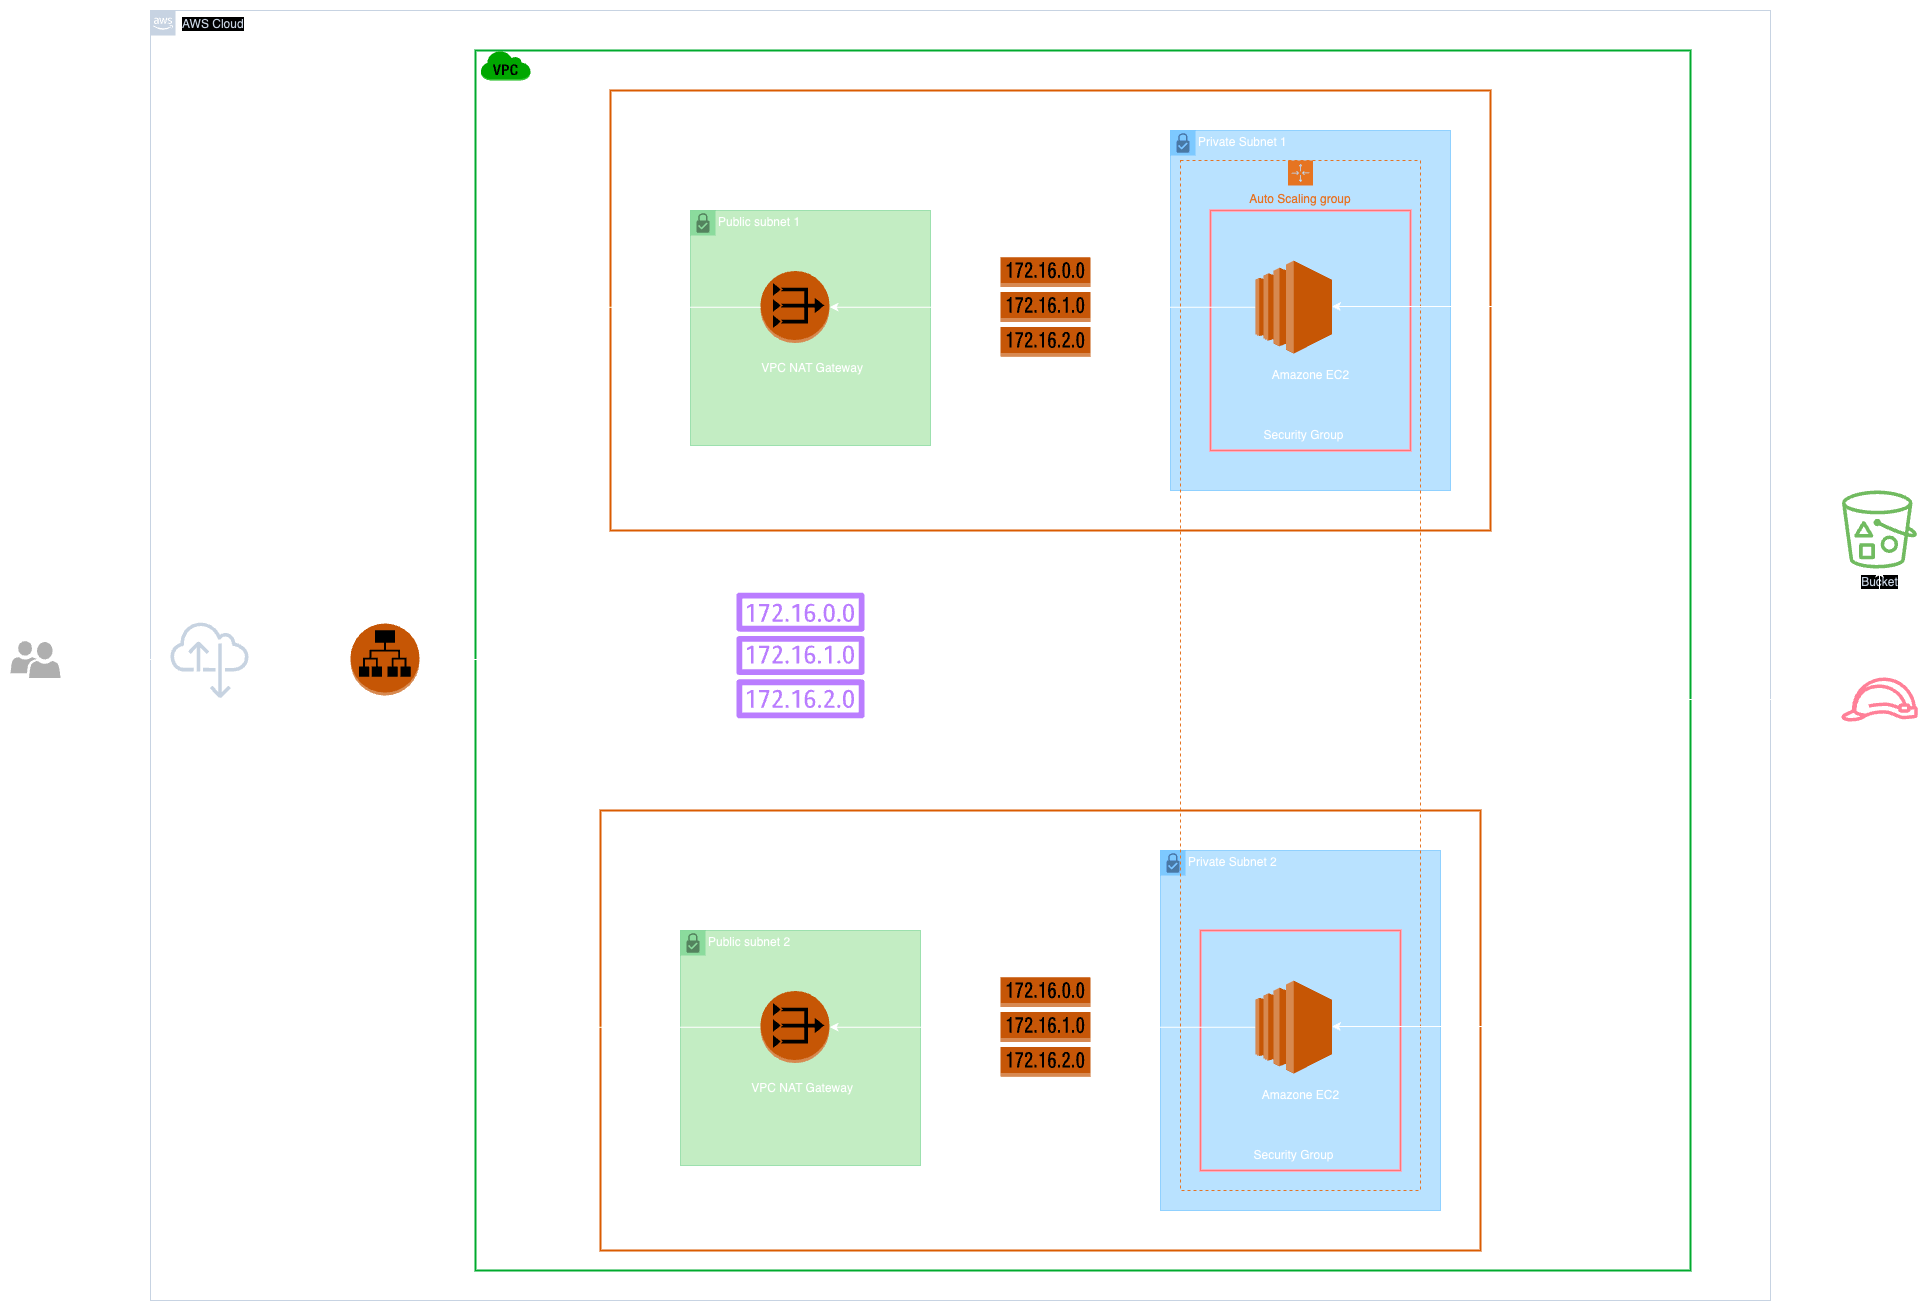

The diagram above was exported from draw.io. Its source (the exported page's mxGraphModel, read from the mxfile embedded in the PNG):
<mxGraphModel dx="4670" dy="2197" grid="1" gridSize="10" guides="1" tooltips="1" connect="1" arrows="1" fold="1" page="1" pageScale="1" pageWidth="1390" pageHeight="980" background="#ffffff" math="0" shadow="0">
  <root>
    <mxCell id="0" />
    <mxCell id="1" parent="0" />
    <mxCell id="F05TgROWBXz9dMhDUCeb-76" value="Public subnet 1" style="shape=mxgraph.ibm.box;prType=subnet;fontStyle=0;verticalAlign=top;align=left;spacingLeft=32;spacingTop=4;fillColor=#006600;rounded=0;whiteSpace=wrap;html=1;strokeColor=#00882B;strokeWidth=1;dashed=0;container=1;spacing=-4;collapsible=0;expand=0;recursiveResize=0;movable=1;resizable=1;rotatable=1;deletable=1;editable=1;locked=0;connectable=1;opacity=40;" parent="1" vertex="1">
      <mxGeometry x="120" y="280" width="240" height="235" as="geometry" />
    </mxCell>
    <mxCell id="F05TgROWBXz9dMhDUCeb-78" value="VPC NAT Gateway&amp;nbsp; &amp;nbsp; &amp;nbsp; &amp;nbsp;&amp;nbsp;" style="text;html=1;align=center;verticalAlign=middle;resizable=0;points=[];autosize=1;strokeColor=none;fillColor=none;" parent="F05TgROWBXz9dMhDUCeb-76" vertex="1">
      <mxGeometry x="60" y="143" width="150" height="30" as="geometry" />
    </mxCell>
    <mxCell id="F05TgROWBXz9dMhDUCeb-91" value="Private Subnet 1" style="shape=mxgraph.ibm.box;prType=subnet;fontStyle=0;verticalAlign=top;align=left;spacingLeft=32;spacingTop=4;fillColor=#0066CC;rounded=0;whiteSpace=wrap;html=1;strokeColor=#007FFF;strokeWidth=1;dashed=0;container=1;spacing=-4;collapsible=0;expand=0;recursiveResize=0;movable=1;resizable=1;rotatable=1;deletable=1;editable=1;locked=0;connectable=1;opacity=40;" parent="1" vertex="1">
      <mxGeometry x="600" y="200" width="280" height="360" as="geometry" />
    </mxCell>
    <mxCell id="F05TgROWBXz9dMhDUCeb-81" value="Amazone EC2" style="text;html=1;align=center;verticalAlign=middle;resizable=0;points=[];autosize=1;strokeColor=none;fillColor=none;" parent="F05TgROWBXz9dMhDUCeb-91" vertex="1">
      <mxGeometry x="90" y="230" width="100" height="30" as="geometry" />
    </mxCell>
    <mxCell id="F05TgROWBXz9dMhDUCeb-96" value="Security Group" style="text;html=1;align=center;verticalAlign=middle;resizable=0;points=[];autosize=1;strokeColor=none;fillColor=none;" parent="F05TgROWBXz9dMhDUCeb-91" vertex="1">
      <mxGeometry x="83.25" y="290" width="100" height="30" as="geometry" />
    </mxCell>
    <mxCell id="F05TgROWBXz9dMhDUCeb-95" value="" style="rounded=0;whiteSpace=wrap;html=1;fillColor=none;strokeColor=#FF3333;strokeWidth=2;movable=1;resizable=1;rotatable=1;deletable=1;editable=1;locked=0;connectable=1;" parent="F05TgROWBXz9dMhDUCeb-91" vertex="1">
      <mxGeometry x="40" y="80" width="200" height="240" as="geometry" />
    </mxCell>
    <mxCell id="F05TgROWBXz9dMhDUCeb-71" value="" style="rounded=0;whiteSpace=wrap;html=1;fillColor=none;strokeColor=#FF8000;strokeWidth=2;movable=1;resizable=1;rotatable=1;deletable=1;editable=1;locked=0;connectable=1;" parent="1" vertex="1">
      <mxGeometry x="40" y="160" width="880" height="440" as="geometry" />
    </mxCell>
    <mxCell id="UEzPUAAOIrF-is8g5C7q-74" value="AWS Cloud" style="points=[[0,0],[0.25,0],[0.5,0],[0.75,0],[1,0],[1,0.25],[1,0.5],[1,0.75],[1,1],[0.75,1],[0.5,1],[0.25,1],[0,1],[0,0.75],[0,0.5],[0,0.25]];outlineConnect=0;gradientColor=none;html=1;whiteSpace=wrap;fontSize=12;fontStyle=0;shape=mxgraph.aws4.group;grIcon=mxgraph.aws4.group_aws_cloud_alt;strokeColor=#232F3E;fillColor=none;verticalAlign=top;align=left;spacingLeft=30;fontColor=#232F3E;dashed=0;labelBackgroundColor=#ffffff;container=1;pointerEvents=0;collapsible=0;recursiveResize=0;" parent="1" vertex="1">
      <mxGeometry x="-420" y="80" width="1620" height="1290" as="geometry" />
    </mxCell>
    <mxCell id="F05TgROWBXz9dMhDUCeb-121" value="Public subnet 2" style="shape=mxgraph.ibm.box;prType=subnet;fontStyle=0;verticalAlign=top;align=left;spacingLeft=32;spacingTop=4;fillColor=#006600;rounded=0;whiteSpace=wrap;html=1;strokeColor=#00882B;strokeWidth=1;dashed=0;container=1;spacing=-4;collapsible=0;expand=0;recursiveResize=0;movable=1;resizable=1;rotatable=1;deletable=1;editable=1;locked=0;connectable=1;opacity=40;" parent="UEzPUAAOIrF-is8g5C7q-74" vertex="1">
      <mxGeometry x="530" y="920" width="240" height="235" as="geometry" />
    </mxCell>
    <mxCell id="F05TgROWBXz9dMhDUCeb-122" value="VPC NAT Gateway&amp;nbsp; &amp;nbsp; &amp;nbsp; &amp;nbsp;&amp;nbsp;" style="text;html=1;align=center;verticalAlign=middle;resizable=0;points=[];autosize=1;strokeColor=none;fillColor=none;" parent="F05TgROWBXz9dMhDUCeb-121" vertex="1">
      <mxGeometry x="60" y="143" width="150" height="30" as="geometry" />
    </mxCell>
    <mxCell id="F05TgROWBXz9dMhDUCeb-68" value="" style="rounded=0;whiteSpace=wrap;html=1;fillColor=none;strokeColor=#00B336;strokeWidth=2;" parent="UEzPUAAOIrF-is8g5C7q-74" vertex="1">
      <mxGeometry x="325" y="40" width="1215" height="1220" as="geometry" />
    </mxCell>
    <mxCell id="F05TgROWBXz9dMhDUCeb-47" value="Application Load Balancer&lt;div&gt;&lt;br&gt;&lt;/div&gt;" style="text;html=1;align=center;verticalAlign=middle;resizable=0;points=[];autosize=1;strokeColor=none;fillColor=none;" parent="UEzPUAAOIrF-is8g5C7q-74" vertex="1">
      <mxGeometry x="154.5" y="698" width="160" height="40" as="geometry" />
    </mxCell>
    <mxCell id="F05TgROWBXz9dMhDUCeb-49" style="edgeStyle=orthogonalEdgeStyle;rounded=0;orthogonalLoop=1;jettySize=auto;html=1;" parent="UEzPUAAOIrF-is8g5C7q-74" source="F05TgROWBXz9dMhDUCeb-42" target="F05TgROWBXz9dMhDUCeb-46" edge="1">
      <mxGeometry relative="1" as="geometry" />
    </mxCell>
    <mxCell id="F05TgROWBXz9dMhDUCeb-42" value="" style="sketch=0;outlineConnect=0;fontColor=#232F3E;gradientColor=none;fillColor=#232F3D;strokeColor=none;dashed=0;verticalLabelPosition=bottom;verticalAlign=top;align=center;html=1;fontSize=12;fontStyle=0;aspect=fixed;pointerEvents=1;shape=mxgraph.aws4.internet_alt22;" parent="UEzPUAAOIrF-is8g5C7q-74" vertex="1">
      <mxGeometry x="20" y="610" width="78" height="78" as="geometry" />
    </mxCell>
    <mxCell id="F05TgROWBXz9dMhDUCeb-40" value="" style="sketch=0;pointerEvents=1;shadow=0;dashed=0;html=1;strokeColor=none;labelPosition=center;verticalLabelPosition=bottom;verticalAlign=top;align=center;fillColor=#505050;shape=mxgraph.mscae.intune.user_group" parent="UEzPUAAOIrF-is8g5C7q-74" vertex="1">
      <mxGeometry x="-140" y="630.5" width="50" height="37" as="geometry" />
    </mxCell>
    <mxCell id="F05TgROWBXz9dMhDUCeb-43" value="" style="edgeStyle=orthogonalEdgeStyle;rounded=0;orthogonalLoop=1;jettySize=auto;html=1;" parent="UEzPUAAOIrF-is8g5C7q-74" source="F05TgROWBXz9dMhDUCeb-40" target="F05TgROWBXz9dMhDUCeb-42" edge="1">
      <mxGeometry relative="1" as="geometry" />
    </mxCell>
    <mxCell id="F05TgROWBXz9dMhDUCeb-45" value="Internet Gateway&lt;div&gt;&lt;br&gt;&lt;/div&gt;" style="text;html=1;align=center;verticalAlign=middle;resizable=0;points=[];autosize=1;strokeColor=none;fillColor=none;" parent="UEzPUAAOIrF-is8g5C7q-74" vertex="1">
      <mxGeometry x="4" y="698" width="110" height="40" as="geometry" />
    </mxCell>
    <mxCell id="F05TgROWBXz9dMhDUCeb-46" value="" style="outlineConnect=0;dashed=0;verticalLabelPosition=bottom;verticalAlign=top;align=center;html=1;shape=mxgraph.aws3.application_load_balancer;fillColor=#F58534;gradientColor=none;" parent="UEzPUAAOIrF-is8g5C7q-74" vertex="1">
      <mxGeometry x="200" y="613" width="69" height="72" as="geometry" />
    </mxCell>
    <mxCell id="F05TgROWBXz9dMhDUCeb-44" value="Users" style="text;html=1;align=center;verticalAlign=middle;resizable=0;points=[];autosize=1;strokeColor=none;fillColor=none;" parent="UEzPUAAOIrF-is8g5C7q-74" vertex="1">
      <mxGeometry x="-140" y="695" width="50" height="30" as="geometry" />
    </mxCell>
    <mxCell id="F05TgROWBXz9dMhDUCeb-69" value="" style="outlineConnect=0;dashed=0;verticalLabelPosition=bottom;verticalAlign=top;align=center;html=1;shape=mxgraph.aws3.virtual_private_cloud;fillColor=#00CC00;gradientColor=none;fontColor=#000033;" parent="UEzPUAAOIrF-is8g5C7q-74" vertex="1">
      <mxGeometry x="330" y="40" width="50" height="30" as="geometry" />
    </mxCell>
    <mxCell id="F05TgROWBXz9dMhDUCeb-102" style="edgeStyle=orthogonalEdgeStyle;rounded=0;orthogonalLoop=1;jettySize=auto;html=1;" parent="UEzPUAAOIrF-is8g5C7q-74" source="F05TgROWBXz9dMhDUCeb-80" target="F05TgROWBXz9dMhDUCeb-98" edge="1">
      <mxGeometry relative="1" as="geometry" />
    </mxCell>
    <mxCell id="F05TgROWBXz9dMhDUCeb-80" value="" style="outlineConnect=0;dashed=0;verticalLabelPosition=bottom;verticalAlign=top;align=center;html=1;shape=mxgraph.aws3.ec2;fillColor=#F58534;gradientColor=none;" parent="UEzPUAAOIrF-is8g5C7q-74" vertex="1">
      <mxGeometry x="1105" y="250" width="76.5" height="93" as="geometry" />
    </mxCell>
    <mxCell id="F05TgROWBXz9dMhDUCeb-77" value="" style="outlineConnect=0;dashed=0;verticalLabelPosition=bottom;verticalAlign=top;align=center;html=1;shape=mxgraph.aws3.vpc_nat_gateway;fillColor=#F58534;gradientColor=none;" parent="UEzPUAAOIrF-is8g5C7q-74" vertex="1">
      <mxGeometry x="610" y="260.5" width="69" height="72" as="geometry" />
    </mxCell>
    <mxCell id="F05TgROWBXz9dMhDUCeb-101" style="edgeStyle=orthogonalEdgeStyle;rounded=0;orthogonalLoop=1;jettySize=auto;html=1;" parent="UEzPUAAOIrF-is8g5C7q-74" source="F05TgROWBXz9dMhDUCeb-98" target="F05TgROWBXz9dMhDUCeb-77" edge="1">
      <mxGeometry relative="1" as="geometry" />
    </mxCell>
    <mxCell id="F05TgROWBXz9dMhDUCeb-98" value="" style="outlineConnect=0;dashed=0;verticalLabelPosition=bottom;verticalAlign=top;align=center;html=1;shape=mxgraph.aws3.route_table;fillColor=#F58536;gradientColor=none;" parent="UEzPUAAOIrF-is8g5C7q-74" vertex="1">
      <mxGeometry x="850" y="246.75" width="90" height="99.5" as="geometry" />
    </mxCell>
    <mxCell id="F05TgROWBXz9dMhDUCeb-99" value="" style="sketch=0;outlineConnect=0;fontColor=#232F3E;gradientColor=none;fillColor=#8C4FFF;strokeColor=none;dashed=0;verticalLabelPosition=bottom;verticalAlign=top;align=center;html=1;fontSize=12;fontStyle=0;aspect=fixed;pointerEvents=1;shape=mxgraph.aws4.route_table;" parent="UEzPUAAOIrF-is8g5C7q-74" vertex="1">
      <mxGeometry x="585.5" y="582.15" width="129" height="125.69" as="geometry" />
    </mxCell>
    <mxCell id="F05TgROWBXz9dMhDUCeb-116" value="" style="rounded=0;whiteSpace=wrap;html=1;fillColor=none;strokeColor=#FF8000;strokeWidth=2;movable=1;resizable=1;rotatable=1;deletable=1;editable=1;locked=0;connectable=1;" parent="UEzPUAAOIrF-is8g5C7q-74" vertex="1">
      <mxGeometry x="450" y="800" width="880" height="440" as="geometry" />
    </mxCell>
    <mxCell id="F05TgROWBXz9dMhDUCeb-117" value="Private Subnet 2" style="shape=mxgraph.ibm.box;prType=subnet;fontStyle=0;verticalAlign=top;align=left;spacingLeft=32;spacingTop=4;fillColor=#0066CC;rounded=0;whiteSpace=wrap;html=1;strokeColor=#007FFF;strokeWidth=1;dashed=0;container=1;spacing=-4;collapsible=0;expand=0;recursiveResize=0;fillStyle=auto;opacity=40;" parent="UEzPUAAOIrF-is8g5C7q-74" vertex="1">
      <mxGeometry x="1010" y="840" width="280" height="360" as="geometry" />
    </mxCell>
    <mxCell id="F05TgROWBXz9dMhDUCeb-118" value="" style="rounded=0;whiteSpace=wrap;html=1;fillColor=none;strokeColor=#FF3333;strokeWidth=2;" parent="F05TgROWBXz9dMhDUCeb-117" vertex="1">
      <mxGeometry x="40" y="80" width="200" height="240" as="geometry" />
    </mxCell>
    <mxCell id="F05TgROWBXz9dMhDUCeb-119" value="Amazone EC2" style="text;html=1;align=center;verticalAlign=middle;resizable=0;points=[];autosize=1;strokeColor=none;fillColor=none;" parent="F05TgROWBXz9dMhDUCeb-117" vertex="1">
      <mxGeometry x="90" y="230" width="100" height="30" as="geometry" />
    </mxCell>
    <mxCell id="F05TgROWBXz9dMhDUCeb-120" value="Security Group" style="text;html=1;align=center;verticalAlign=middle;resizable=0;points=[];autosize=1;strokeColor=none;fillColor=none;" parent="F05TgROWBXz9dMhDUCeb-117" vertex="1">
      <mxGeometry x="83.25" y="290" width="100" height="30" as="geometry" />
    </mxCell>
    <mxCell id="F05TgROWBXz9dMhDUCeb-123" style="edgeStyle=orthogonalEdgeStyle;rounded=0;orthogonalLoop=1;jettySize=auto;html=1;" parent="UEzPUAAOIrF-is8g5C7q-74" source="F05TgROWBXz9dMhDUCeb-124" target="F05TgROWBXz9dMhDUCeb-127" edge="1">
      <mxGeometry relative="1" as="geometry" />
    </mxCell>
    <mxCell id="F05TgROWBXz9dMhDUCeb-124" value="" style="outlineConnect=0;dashed=0;verticalLabelPosition=bottom;verticalAlign=top;align=center;html=1;shape=mxgraph.aws3.ec2;fillColor=#F58534;gradientColor=none;" parent="UEzPUAAOIrF-is8g5C7q-74" vertex="1">
      <mxGeometry x="1105" y="970" width="76.5" height="93" as="geometry" />
    </mxCell>
    <mxCell id="F05TgROWBXz9dMhDUCeb-142" style="edgeStyle=orthogonalEdgeStyle;rounded=0;orthogonalLoop=1;jettySize=auto;html=1;" parent="UEzPUAAOIrF-is8g5C7q-74" source="F05TgROWBXz9dMhDUCeb-125" target="F05TgROWBXz9dMhDUCeb-46" edge="1">
      <mxGeometry relative="1" as="geometry">
        <Array as="points">
          <mxPoint x="410" y="1016" />
          <mxPoint x="410" y="649" />
        </Array>
      </mxGeometry>
    </mxCell>
    <mxCell id="F05TgROWBXz9dMhDUCeb-125" value="" style="outlineConnect=0;dashed=0;verticalLabelPosition=bottom;verticalAlign=top;align=center;html=1;shape=mxgraph.aws3.vpc_nat_gateway;fillColor=#F58534;gradientColor=none;" parent="UEzPUAAOIrF-is8g5C7q-74" vertex="1">
      <mxGeometry x="610" y="980.5" width="69" height="72" as="geometry" />
    </mxCell>
    <mxCell id="F05TgROWBXz9dMhDUCeb-126" style="edgeStyle=orthogonalEdgeStyle;rounded=0;orthogonalLoop=1;jettySize=auto;html=1;" parent="UEzPUAAOIrF-is8g5C7q-74" source="F05TgROWBXz9dMhDUCeb-127" target="F05TgROWBXz9dMhDUCeb-125" edge="1">
      <mxGeometry relative="1" as="geometry" />
    </mxCell>
    <mxCell id="F05TgROWBXz9dMhDUCeb-127" value="" style="outlineConnect=0;dashed=0;verticalLabelPosition=bottom;verticalAlign=top;align=center;html=1;shape=mxgraph.aws3.route_table;fillColor=#F58536;gradientColor=none;" parent="UEzPUAAOIrF-is8g5C7q-74" vertex="1">
      <mxGeometry x="850" y="966.75" width="90" height="99.5" as="geometry" />
    </mxCell>
    <mxCell id="F05TgROWBXz9dMhDUCeb-128" value="Availability Zone&amp;nbsp; 2" style="text;html=1;align=center;verticalAlign=middle;resizable=0;points=[];autosize=1;strokeColor=none;fillColor=none;" parent="UEzPUAAOIrF-is8g5C7q-74" vertex="1">
      <mxGeometry x="820" y="1200" width="120" height="30" as="geometry" />
    </mxCell>
    <mxCell id="F05TgROWBXz9dMhDUCeb-129" value="Public Route Table" style="text;html=1;align=center;verticalAlign=middle;resizable=0;points=[];autosize=1;strokeColor=none;fillColor=none;" parent="UEzPUAAOIrF-is8g5C7q-74" vertex="1">
      <mxGeometry x="594.5" y="730" width="120" height="30" as="geometry" />
    </mxCell>
    <mxCell id="F05TgROWBXz9dMhDUCeb-131" value="Private Route Table 2" style="text;html=1;align=center;verticalAlign=middle;resizable=0;points=[];autosize=1;strokeColor=none;fillColor=none;" parent="UEzPUAAOIrF-is8g5C7q-74" vertex="1">
      <mxGeometry x="820" y="1080" width="140" height="30" as="geometry" />
    </mxCell>
    <mxCell id="F05TgROWBXz9dMhDUCeb-130" value="Private Route Table 1" style="text;html=1;align=center;verticalAlign=middle;resizable=0;points=[];autosize=1;strokeColor=none;fillColor=none;" parent="UEzPUAAOIrF-is8g5C7q-74" vertex="1">
      <mxGeometry x="825" y="360" width="140" height="30" as="geometry" />
    </mxCell>
    <mxCell id="F05TgROWBXz9dMhDUCeb-143" style="edgeStyle=orthogonalEdgeStyle;rounded=0;orthogonalLoop=1;jettySize=auto;html=1;entryX=1;entryY=0.5;entryDx=0;entryDy=0;entryPerimeter=0;" parent="UEzPUAAOIrF-is8g5C7q-74" source="F05TgROWBXz9dMhDUCeb-77" target="F05TgROWBXz9dMhDUCeb-46" edge="1">
      <mxGeometry relative="1" as="geometry">
        <Array as="points">
          <mxPoint x="410" y="297" />
          <mxPoint x="410" y="649" />
        </Array>
      </mxGeometry>
    </mxCell>
    <mxCell id="F05TgROWBXz9dMhDUCeb-132" value="Auto Scaling group" style="points=[[0,0],[0.25,0],[0.5,0],[0.75,0],[1,0],[1,0.25],[1,0.5],[1,0.75],[1,1],[0.75,1],[0.5,1],[0.25,1],[0,1],[0,0.75],[0,0.5],[0,0.25]];outlineConnect=0;gradientColor=none;html=1;whiteSpace=wrap;fontSize=12;fontStyle=0;container=1;pointerEvents=0;collapsible=0;recursiveResize=0;shape=mxgraph.aws4.groupCenter;grIcon=mxgraph.aws4.group_auto_scaling_group;grStroke=1;strokeColor=#D86613;fillColor=none;verticalAlign=top;align=center;fontColor=#D86613;dashed=1;spacingTop=25;" parent="UEzPUAAOIrF-is8g5C7q-74" vertex="1">
      <mxGeometry x="1030" y="150" width="240" height="1030" as="geometry" />
    </mxCell>
    <mxCell id="UEzPUAAOIrF-is8g5C7q-78" value="Bucket" style="outlineConnect=0;fontColor=#232F3E;gradientColor=none;fillColor=#277116;strokeColor=none;dashed=0;verticalLabelPosition=bottom;verticalAlign=top;align=center;html=1;fontSize=12;fontStyle=0;aspect=fixed;pointerEvents=1;shape=mxgraph.aws4.bucket_with_objects;labelBackgroundColor=#ffffff;" parent="1" vertex="1">
      <mxGeometry x="1271.5" y="560" width="75" height="78" as="geometry" />
    </mxCell>
    <mxCell id="F05TgROWBXz9dMhDUCeb-3" value="" style="edgeStyle=orthogonalEdgeStyle;rounded=0;orthogonalLoop=1;jettySize=auto;html=1;" parent="1" source="F05TgROWBXz9dMhDUCeb-2" target="UEzPUAAOIrF-is8g5C7q-78" edge="1">
      <mxGeometry relative="1" as="geometry" />
    </mxCell>
    <mxCell id="F05TgROWBXz9dMhDUCeb-139" style="edgeStyle=orthogonalEdgeStyle;rounded=0;orthogonalLoop=1;jettySize=auto;html=1;" parent="1" source="F05TgROWBXz9dMhDUCeb-2" target="F05TgROWBXz9dMhDUCeb-80" edge="1">
      <mxGeometry relative="1" as="geometry">
        <Array as="points">
          <mxPoint x="1080" y="769" />
          <mxPoint x="1080" y="376" />
        </Array>
      </mxGeometry>
    </mxCell>
    <mxCell id="F05TgROWBXz9dMhDUCeb-140" style="edgeStyle=orthogonalEdgeStyle;rounded=0;orthogonalLoop=1;jettySize=auto;html=1;" parent="1" source="F05TgROWBXz9dMhDUCeb-2" target="F05TgROWBXz9dMhDUCeb-124" edge="1">
      <mxGeometry relative="1" as="geometry">
        <Array as="points">
          <mxPoint x="1080" y="769" />
          <mxPoint x="1080" y="1096" />
        </Array>
      </mxGeometry>
    </mxCell>
    <mxCell id="F05TgROWBXz9dMhDUCeb-2" value="" style="sketch=0;outlineConnect=0;fontColor=#232F3E;gradientColor=none;fillColor=#DD344C;strokeColor=none;dashed=0;verticalLabelPosition=bottom;verticalAlign=top;align=center;html=1;fontSize=12;fontStyle=0;aspect=fixed;pointerEvents=1;shape=mxgraph.aws4.role;" parent="1" vertex="1">
      <mxGeometry x="1270" y="747" width="78" height="44" as="geometry" />
    </mxCell>
    <mxCell id="F05TgROWBXz9dMhDUCeb-79" value="Availability Zone&amp;nbsp; 1" style="text;html=1;align=center;verticalAlign=middle;resizable=0;points=[];autosize=1;strokeColor=none;fillColor=none;" parent="1" vertex="1">
      <mxGeometry x="410" y="560" width="120" height="30" as="geometry" />
    </mxCell>
    <mxCell id="blyNBdCUR4IPGgMRE2dC-2" value="IAM role" style="text;html=1;align=center;verticalAlign=middle;resizable=0;points=[];autosize=1;strokeColor=none;fillColor=none;" vertex="1" parent="1">
      <mxGeometry x="1278" y="810" width="70" height="30" as="geometry" />
    </mxCell>
  </root>
</mxGraphModel>